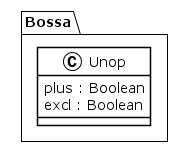

The diagram above was rendered by PlantUML. Its source (embedded in the PNG):
@startuml
!theme plain
package Bossa {
class Unop {
	 plus : Boolean
	 excl : Boolean
}
}
@enduml